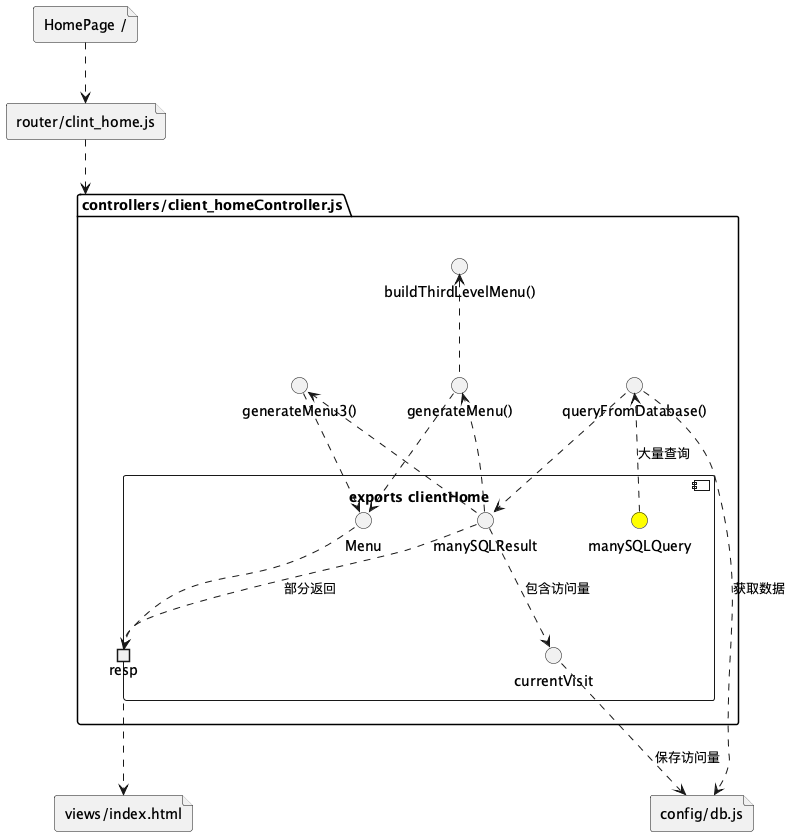

The diagram above was rendered by PlantUML. Its source (embedded in the PNG):
@startuml

file "HomePage /" as root
file "router/clint_home.js" as home
file "config/db.js" as db
file "views/index.html" as index

package "controllers/client_homeController.js" as homeCtl {
    component "exports clientHome" as clientHome {
        portout resp
        interface "currentVisit"
        interface "manySQLQuery" #Yellow
        interface "manySQLResult"
        interface "Menu"
    }
    interface "queryFromDatabase()" as queryFromDatabase
    interface "generateMenu()" as generateMenu
    interface "buildThirdLevelMenu()" as buildThirdLevelMenu
    interface "generateMenu3()" as generateMenu3
}

root ..> home
home ..> homeCtl

manySQLResult ..> generateMenu
generateMenu .up.> buildThirdLevelMenu
generateMenu ..> Menu

manySQLResult ..> generateMenu3
generateMenu3 ..> Menu

manySQLQuery ..> queryFromDatabase: 大量查询
queryFromDatabase ..> db: 获取数据
queryFromDatabase ..> manySQLResult
manySQLResult ..> currentVisit: 包含访问量
currentVisit ..> db: 保存访问量

manySQLResult ..> resp: 部分返回
Menu ..> resp
resp ..> index

@enduml